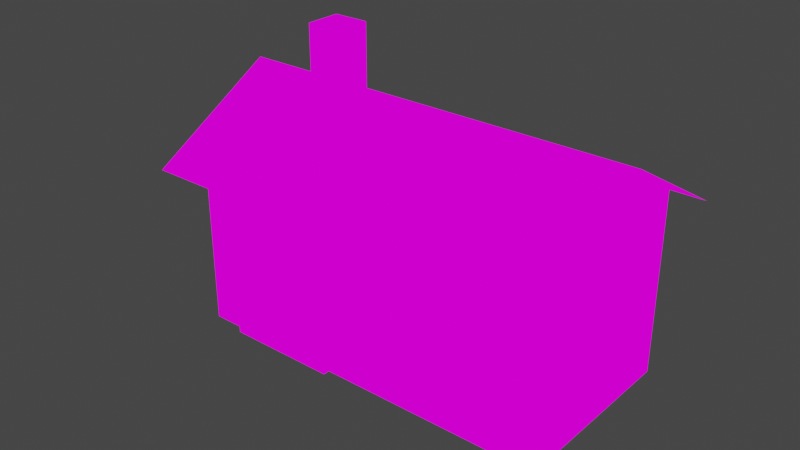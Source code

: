 # Source: house.blend  (saved by Blender 4.2.66; exported with 4.5.12 LTS)
import bpy
from mathutils import Matrix  # noqa: F401  (used for matrix-valued properties, if any)

bpy.ops.wm.read_factory_settings(use_empty=True)
scene = bpy.context.scene
scene.name = 'Scene'

# ---- collections
col_collection = bpy.data.collections.new('Collection'); scene.collection.children.link(col_collection)

# ---- images (referenced by path relative to the original .blend; pixels are not part of the script)
import os
ASSET_DIR = os.environ.get("B2B_ASSET_DIR", "")  # directory of the original .blend (textures are referenced by path, not embedded)
HERE = os.path.dirname(os.path.abspath(__file__))  # packed textures are extracted next to this script under _unpacked/

def load_image(name, relpath, width, height, colorspace="sRGB"):
    """Load a texture the original file referenced (path relative to the .blend, or extracted next to this script)."""
    p = next((c for c in (os.path.join(HERE, relpath), os.path.join(ASSET_DIR, relpath)) if relpath and os.path.exists(c)), "")
    if p:
        img = bpy.data.images.load(p, check_existing=True)
        img.name = name
    else:  # same state as the original file: an image datablock whose file is absent (Cycles renders it pink)
        img = bpy.data.images.new(name, width, height)
        img.source = "FILE"
        img.filepath = "//" + (relpath or name)
    img.colorspace_settings.name = colorspace
    return img
img_buildings_png_001 = load_image('buildings.png.001', 'buildings.png', 1024, 1024, 'sRGB')

# ---- materials (node trees are filled in below, after node groups)
mat_house = bpy.data.materials.new('house')
mat_house.use_transparent_shadow = False

# ---- material node trees
mat_house.use_nodes = True; mat_house.node_tree.nodes.clear()
_N = mat_house.node_tree.nodes; _L = mat_house.node_tree.links
n0 = _N.new('ShaderNodeOutputMaterial'); n0.name = 'Material Output'; n0.location = (300, 300)
n1 = _N.new('ShaderNodeEmission'); n1.name = 'Emission'; n1.location = (10, 300)
n2 = _N.new('ShaderNodeTexImage'); n2.name = 'Image Texture'; n2.location = (-280, 280)
n2.image = img_buildings_png_001
n2.interpolation = 'Closest'
_L.new(n1.outputs[0], n0.inputs[0])
_L.new(n2.outputs[0], n1.inputs[0])
n0.is_active_output = True

# ---- world
world_world = bpy.data.worlds.new('World'); scene.world = world_world
world_world.use_nodes = True; world_world.node_tree.nodes.clear()
_N = world_world.node_tree.nodes; _L = world_world.node_tree.links
n0 = _N.new('ShaderNodeOutputWorld'); n0.name = 'World Output'; n0.location = (300, 300)
n1 = _N.new('ShaderNodeBackground'); n1.name = 'Background'; n1.location = (10, 300)
n1.inputs[0].default_value = (0.05088, 0.05088, 0.05088, 1.0)
_L.new(n1.outputs[0], n0.inputs[0])
n0.is_active_output = True
world_world.color = (0.05088, 0.05088, 0.05088)
world_world.use_sun_shadow = False
world_world.sun_shadow_jitter_overblur = 0.0

# ---- meshes
me_cube_004 = bpy.data.meshes.new('Cube.004')
me_cube_004.from_pydata([(2.161, 0.8906, 1.545), (2.008, 0.6804, 1.545), (2.161, 0.8906, 0.5), (2.008, 0.6804, 0.5), (-7.391e-06, -0.9836, -1.299e-05), (-7.391e-06, -0.9836, 2.0), (-7.391e-06, 1.016, -1.299e-05), (-7.391e-06, 1.016, 2.0), (2.0, -0.9836, -1.299e-05), (2.0, -0.9836, 2.0), (2.0, 1.016, -1.299e-05), (2.0, 1.016, 2.0), (2.386, -1.084, 1.779), (1.0, -1.084, 2.579), (1.0, 1.116, 2.579), (2.386, 1.116, 1.779), (-0.3856, 1.116, 1.779), (1.0, 1.116, 2.579), (1.0, -1.084, 2.579), (-0.3856, -1.084, 1.779), (1.0, -0.9836, 2.0), (1.0, -0.9836, 2.559), (1.0, 1.016, 2.0), (1.0, 1.016, 2.559), (2.161, 0.01915, 1.545), (2.008, 0.2294, 1.545), (2.161, 0.01915, 0.5), (2.008, 0.2294, 0.5), (2.069, -0.7831, -0.0008526), (2.069, -0.7831, 1.599), (2.069, -0.1855, -0.0008526), (2.069, -0.1855, 1.599), (1.991, -0.7831, -0.0008526), (1.991, -0.7831, 1.599), (1.991, -0.1855, -0.0008526), (1.991, -0.1855, 1.599), (0.4539, -0.5966, 1.814), (0.4539, -0.5966, 3.014), (0.8539, -0.5966, 1.814), (0.8539, -0.5966, 3.014), (0.4539, -0.7966, 1.814), (0.4539, -0.7966, 3.014), (0.8539, -0.7966, 1.814), (0.8539, -0.7966, 3.014), (2.039, -0.7836, 1.599), (2.039, -0.7836, -0.0008526), (2.039, -0.1836, 1.599), (2.039, -0.1836, -0.0008526), (2.071, -0.2168, 0.733), (2.071, -0.2168, 0.6631), (2.071, -0.2517, 0.733), (2.071, -0.2517, 0.6631), (2.001, -0.2168, 0.733), (2.001, -0.2168, 0.6631), (2.001, -0.2517, 0.733), (2.001, -0.2517, 0.6631)], [], [(0, 1, 3, 2), (4, 5, 7, 6), (10, 11, 9, 8), (13, 12, 15, 14), (17, 16, 19, 18), (8, 9, 20, 5, 4), (20, 9, 21), (22, 7, 23), (5, 20, 21), (11, 22, 23), (6, 7, 22, 11, 10), (24, 25, 27, 26), (30, 31, 35, 34), (32, 33, 29, 28), (30, 34, 32, 28), (35, 31, 29, 33), (36, 37, 39, 38), (38, 39, 43, 42), (42, 43, 41, 40), (40, 41, 37, 36), (43, 39, 37, 41), (44, 45, 47, 46), (48, 52, 54, 50), (53, 49, 51, 55), (51, 50, 54, 55), (49, 48, 50, 51), (53, 52, 48, 49), (52, 53, 55, 54)])
_uv = me_cube_004.uv_layers.new(name='UVMap')
_uv.uv.foreach_set('vector', [0.1406, 0.9639, 0.1504, 0.9639, 0.1504, 0.9844, 0.1406, 0.9844, 0.09375, 0.8984, 0.09375, 0.9375, 0.01562, 0.9375, 0.01562, 0.8984, 0.09375, 0.9453, 0.09375, 0.9844, 0.01562, 0.9844, 0.01562, 0.9453, 0.1016, 0.9375, 0.1016, 0.9062, 0.1875, 0.9062, 0.1875, 0.9375, 0.1016, 0.9375, 0.1016, 0.9062, 0.1875, 0.9062, 0.1875, 0.9375, 0.05469, 0.8984, 0.05469, 0.9375, 0.03516, 0.9375, 0.01562, 0.9375, 0.01562, 0.8984, 0.06445, 0.9138, 0.08398, 0.9141, 0.06445, 0.9258, 0.06366, 0.9141, 0.08515, 0.9141, 0.06366, 0.9258, 0.05469, 0.9138, 0.06445, 0.9138, 0.06445, 0.9258, 0.05664, 0.9141, 0.06366, 0.9141, 0.06366, 0.9258, 0.05469, 0.8984, 0.05469, 0.9375, 0.03516, 0.9375, 0.01562, 0.9375, 0.01562, 0.8984, 0.1406, 0.9639, 0.1504, 0.9639, 0.1504, 0.9844, 0.1406, 0.9844, 0.1016, 0.9844, 0.1016, 0.9531, 0.1055, 0.9531, 0.1055, 0.9844, 0.09766, 0.9844, 0.09749, 0.9531, 0.1016, 0.9531, 0.1016, 0.9844, 0.1016, 0.9531, 0.1055, 0.9531, 0.1055, 0.9844, 0.1016, 0.9844, 0.09766, 0.9531, 0.1016, 0.9531, 0.1016, 0.9844, 0.09766, 0.9844, 0.03906, 0.8672, 0.03906, 0.8906, 0.03125, 0.8906, 0.03125, 0.8672, 0.03125, 0.8672, 0.03125, 0.8906, 0.02344, 0.8906, 0.02344, 0.8672, 0.02344, 0.8672, 0.02344, 0.8906, 0.01562, 0.8906, 0.01562, 0.8672, 0.04688, 0.8672, 0.04688, 0.8906, 0.03906, 0.8906, 0.03906, 0.8672, 0.09375, 0.875, 0.09375, 0.8672, 0.1016, 0.8672, 0.1016, 0.875, 0.1094, 0.9844, 0.1094, 0.9531, 0.1328, 0.9531, 0.1328, 0.9844, 0.09766, 0.9453, 0.1055, 0.9453, 0.1055, 0.9531, 0.09766, 0.9531, 0.09766, 0.9453, 0.1055, 0.9453, 0.1055, 0.9531, 0.09766, 0.9531, 0.09766, 0.9531, 0.09766, 0.9453, 0.1055, 0.9453, 0.1055, 0.9531, 0.1055, 0.9453, 0.1055, 0.9531, 0.09766, 0.9531, 0.09766, 0.9453, 0.1055, 0.9531, 0.09766, 0.9531, 0.09766, 0.9453, 0.1055, 0.9453, 0.1055, 0.9453, 0.1055, 0.9531, 0.09766, 0.9531, 0.09766, 0.9453])
_ca = me_cube_004.color_attributes.new('Attribute', 'BYTE_COLOR', 'CORNER')
_ca.data.foreach_set('color', [1.0, 1.0, 1.0, 1.0, 1.0, 1.0, 1.0, 1.0, 1.0, 1.0, 1.0, 1.0, 1.0, 1.0, 1.0, 1.0, 1.0, 1.0, 1.0, 1.0, 1.0, 1.0, 1.0, 1.0, 1.0, 1.0, 1.0, 1.0, 1.0, 1.0, 1.0, 1.0, 1.0, 1.0, 1.0, 1.0, 1.0, 1.0, 1.0, 1.0, 1.0, 1.0, 1.0, 1.0, 1.0, 1.0, 1.0, 1.0, 1.0, 1.0, 1.0, 1.0, 1.0, 1.0, 1.0, 1.0, 1.0, 1.0, 1.0, 1.0, 1.0, 1.0, 1.0, 1.0, 1.0, 1.0, 1.0, 1.0, 1.0, 1.0, 1.0, 1.0, 1.0, 1.0, 1.0, 1.0, 1.0, 1.0, 1.0, 1.0, 1.0, 1.0, 1.0, 1.0, 1.0, 1.0, 1.0, 1.0, 1.0, 1.0, 1.0, 1.0, 1.0, 1.0, 1.0, 1.0, 1.0, 1.0, 1.0, 1.0, 1.0, 1.0, 1.0, 1.0, 1.0, 1.0, 1.0, 1.0, 1.0, 1.0, 1.0, 1.0, 1.0, 1.0, 1.0, 1.0, 1.0, 1.0, 1.0, 1.0, 1.0, 1.0, 1.0, 1.0, 1.0, 1.0, 1.0, 1.0, 1.0, 1.0, 1.0, 1.0, 1.0, 1.0, 1.0, 1.0, 1.0, 1.0, 1.0, 1.0, 1.0, 1.0, 1.0, 1.0, 1.0, 1.0, 1.0, 1.0, 1.0, 1.0, 1.0, 1.0, 1.0, 1.0, 1.0, 1.0, 1.0, 1.0, 1.0, 1.0, 1.0, 1.0, 1.0, 1.0, 1.0, 1.0, 1.0, 1.0, 1.0, 1.0, 1.0, 1.0, 1.0, 1.0, 1.0, 1.0, 1.0, 1.0, 1.0, 1.0, 1.0, 1.0, 1.0, 1.0, 1.0, 1.0, 1.0, 1.0, 1.0, 1.0, 1.0, 1.0, 1.0, 1.0, 1.0, 1.0, 1.0, 1.0, 1.0, 1.0, 1.0, 1.0, 1.0, 1.0, 1.0, 1.0, 1.0, 1.0, 1.0, 1.0, 1.0, 1.0, 1.0, 1.0, 1.0, 1.0, 1.0, 1.0, 1.0, 1.0, 1.0, 1.0, 1.0, 1.0, 1.0, 1.0, 1.0, 1.0, 1.0, 1.0, 1.0, 1.0, 1.0, 1.0, 1.0, 1.0, 1.0, 1.0, 1.0, 1.0, 1.0, 1.0, 1.0, 1.0, 1.0, 1.0, 1.0, 1.0, 1.0, 1.0, 1.0, 1.0, 1.0, 1.0, 1.0, 1.0, 1.0, 1.0, 1.0, 1.0, 1.0, 1.0, 1.0, 1.0, 1.0, 1.0, 1.0, 1.0, 1.0, 1.0, 1.0, 1.0, 1.0, 1.0, 1.0, 1.0, 1.0, 1.0, 1.0, 1.0, 1.0, 1.0, 1.0, 1.0, 1.0, 1.0, 1.0, 1.0, 1.0, 1.0, 1.0, 1.0, 1.0, 1.0, 1.0, 1.0, 1.0, 1.0, 1.0, 1.0, 1.0, 1.0, 1.0, 1.0, 1.0, 1.0, 1.0, 1.0, 1.0, 1.0, 1.0, 1.0, 1.0, 1.0, 1.0, 1.0, 1.0, 1.0, 1.0, 1.0, 1.0, 1.0, 1.0, 1.0, 1.0, 1.0, 1.0, 1.0, 1.0, 1.0, 1.0, 1.0, 1.0, 1.0, 1.0, 1.0, 1.0, 1.0, 1.0, 1.0, 1.0, 1.0, 1.0, 1.0, 1.0, 1.0, 1.0, 1.0, 1.0, 1.0, 1.0, 1.0, 1.0, 1.0, 1.0, 1.0, 1.0, 1.0, 1.0, 1.0, 1.0, 1.0, 1.0, 1.0, 1.0, 1.0, 1.0, 1.0, 1.0, 1.0, 1.0, 1.0, 1.0, 1.0, 1.0, 1.0, 1.0, 1.0, 1.0, 1.0, 1.0, 1.0, 1.0, 1.0, 1.0, 1.0, 1.0, 1.0, 1.0, 1.0, 1.0, 1.0, 1.0, 1.0, 1.0, 1.0, 1.0, 1.0, 1.0, 1.0, 1.0, 1.0, 1.0, 1.0, 1.0, 1.0, 1.0, 1.0, 1.0, 1.0, 1.0, 1.0, 1.0, 1.0, 1.0, 1.0, 1.0, 1.0, 1.0, 1.0, 1.0, 1.0, 1.0, 1.0, 1.0, 1.0, 1.0, 1.0, 1.0, 1.0, 1.0, 1.0, 1.0, 1.0, 1.0, 1.0, 1.0, 1.0, 1.0, 1.0])
me_cube_004.materials.append(mat_house)
me_cube_004.use_paint_bone_selection = False
me_cube_004.use_paint_mask_vertex = True
me_cube_004.update()
arm_armature = bpy.data.armatures.new('Armature')  # bones are not reproduced

# ---- objects
ob_house = bpy.data.objects.new('house', me_cube_004)
ob_armature = bpy.data.objects.new('Armature', arm_armature)

# ---- transforms, parenting, visibility, modifiers, constraints
ob_house.parent = ob_armature
ob_house.matrix_parent_inverse = Matrix(((-1.0, 0.0, -1.51e-07, 7.082e-05), (-0.0, 1.0, -0.0, -6.148e-06), (1.51e-07, -0.0, -1.0, 2.305), (0.0, -0.0, 0.0, 1.0)))
ob_house.location = (-0.0004643, 1.304, 0.001066)
ob_house.rotation_euler = (0.0, -0.0, -1.571)
ob_house.scale = (1.25, 2.5, 1.25)
_vg = ob_house.vertex_groups.new(name='Bone')
for _i, _w in zip([0, 1, 2, 3, 4, 5, 6, 7, 8, 9, 10, 11, 12, 13, 14, 15, 16, 17, 18, 19, 20, 21, 22, 23, 24, 25, 26, 27, 28, 29, 30, 31, 32, 33, 34, 35, 36, 37, 38, 39, 40, 41, 42, 43, 44, 45, 46, 47, 48, 49, 50, 51, 52, 53, 54, 55], [1.0, 0.9997, 1.0, 1.0, 0.9997, 1.0, 1.0, 1.0, 1.0, 1.0, 0.9991, 1.0, 1.0, 1.0, 1.0, 1.0, 1.0, 1.0, 0.9943, 1.0, 1.0, 0.9793, 1.0, 1.0, 1.0, 1.0, 1.0, 1.0, 1.0, 1.0, 1.0, 1.0, 1.0, 1.0, 1.0, 1.0, 1.0, 1.0, 1.0, 1.0, 1.0, 0.9999, 0.9994, 1.0, 0.0, 0.0, 0.0, 0.0, 0.0, 0.0, 0.0, 0.0, 0.0, 0.0, 0.0, 0.0]): _vg.add([_i], _w, 'REPLACE')
_vg = ob_house.vertex_groups.new(name='Bone.001')
for _i, _w in zip([0, 1, 3, 4, 5, 6, 7, 8, 9, 10, 11, 12, 13, 14, 15, 17, 18, 19, 20, 21, 22, 23, 24, 25, 26, 27, 28, 29, 30, 31, 32, 33, 34, 35, 36, 37, 38, 39, 40, 41, 42, 43, 44, 45, 46, 47, 48, 49, 50, 51, 52, 53, 54, 55], [0.0, 0.0, 0.0, 1.036e-05, 1.193e-08, 1.126e-08, 2.889e-07, 7.109e-05, 0.0, 2.837e-12, 0.0, 0.0, 1.424e-08, 6.063e-08, 0.0, 0.0, 1.389e-08, 0.0, 3.372e-10, 0.0003852, 2.076e-07, 0.0, 0.0, 0.0, 1.751e-07, 0.0, 1.687e-11, 0.0, 0.0, 0.0, 0.0, 0.0, 0.0, 0.0, 4.091e-12, 0.0, 2.952e-06, 7.643e-07, 0.0, 9.466e-12, 2.999e-06, 0.0, 1.0, 1.0, 1.0, 1.0, 1.0, 1.0, 1.0, 1.0, 1.0, 1.0, 1.0, 1.0]): _vg.add([_i], _w, 'REPLACE')
_m = ob_house.modifiers.new('Armature', 'ARMATURE')
_m.object = ob_armature
ob_armature.location = (7.047e-05, -0.05285, 2.305)
ob_armature.rotation_euler = (-0.0, 3.142, 6.283)

# ---- collection membership
col_collection.objects.link(ob_house)
col_collection.objects.link(ob_armature)

# ---- scene / render settings (as saved in the file)
scene.frame_start = 1; scene.frame_end = 12; scene.frame_set(9)
scene.render.engine = 'BLENDER_EEVEE_NEXT'
scene.cycles.sampling_pattern = 'TABULATED_SOBOL'
scene.view_settings.view_transform = 'Filmic'
bpy.context.view_layer.update()

# ---- added for rendering (the .blend has no active camera): camera
cam_auto = bpy.data.cameras.new('AutoCamera')
cam_auto.lens = 50.0
cam_auto.sensor_width = 36.0
cam_auto.clip_end = 1000.0
ob_auto_camera = bpy.data.objects.new('AutoCamera', cam_auto)
scene.collection.objects.link(ob_auto_camera)
ob_auto_camera.location = (7.45629, -9.39032, 7.817)
ob_auto_camera.rotation_euler = (1.09748, -7.21219e-08, 0.694738)
scene.camera = ob_auto_camera
bpy.context.view_layer.update()
